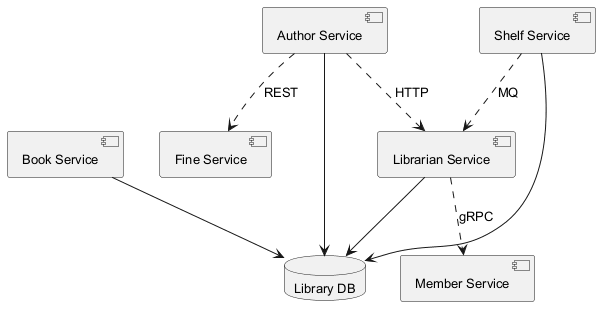

The diagram above was rendered by PlantUML. Its source (embedded in the PNG):
@startuml
skinparam backgroundColor #FFFFFF
skinparam classBackgroundColor #F3E5F5
skinparam classBorderColor #6A1B9A
skinparam defaultFontSize 13
component "Author Service" as C_AuthorService
component "Book Service" as C_BookService
component "Shelf Service" as C_ShelfService
component "Librarian Service" as C_LibrarianService
component "Fine Service" as C_FineService
component "Member Service" as C_MemberService
database "Library DB" as DB_library
C_AuthorService --> DB_library
C_BookService --> DB_library
C_ShelfService --> DB_library
C_LibrarianService --> DB_library
C_ShelfService ..> C_LibrarianService : MQ
C_AuthorService ..> C_FineService : REST
C_AuthorService ..> C_LibrarianService : HTTP
C_LibrarianService ..> C_MemberService : gRPC
@enduml